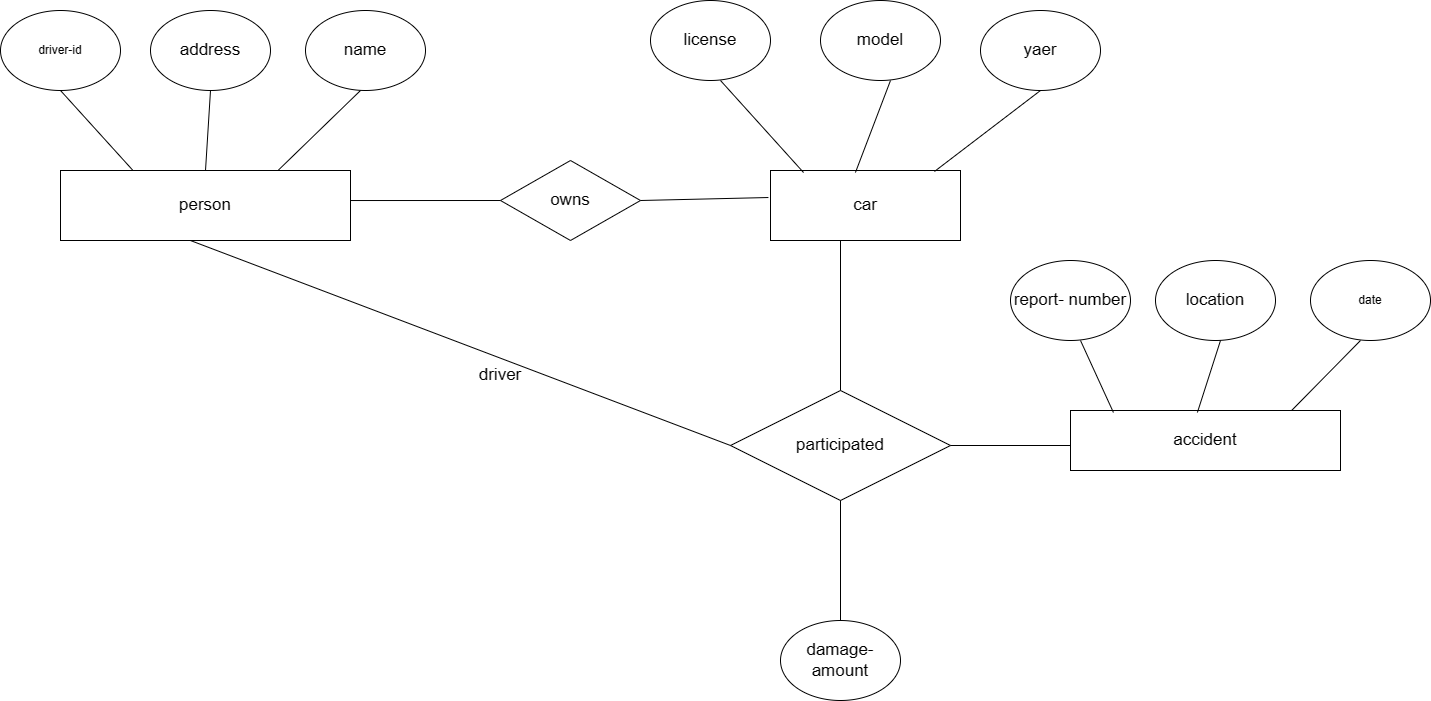

The diagram above was exported from draw.io. Its source (the exported page's mxGraphModel, read from the mxfile embedded in the PNG):
<mxGraphModel dx="880" dy="484" grid="1" gridSize="10" guides="1" tooltips="1" connect="1" arrows="1" fold="1" page="1" pageScale="1" pageWidth="850" pageHeight="1100" math="0" shadow="0" extFonts="Permanent Marker^https://fonts.googleapis.com/css?family=Permanent+Marker">
  <root>
    <mxCell id="0" />
    <mxCell id="1" parent="0" />
    <mxCell id="s83f1HgTqZeUwqKDRxqZ-1" value="person" style="rounded=0;whiteSpace=wrap;html=1;strokeWidth=1;fontSize=17;" parent="1" vertex="1">
      <mxGeometry x="100" y="210" width="290" height="70" as="geometry" />
    </mxCell>
    <mxCell id="s83f1HgTqZeUwqKDRxqZ-2" value="driver-id" style="ellipse;whiteSpace=wrap;html=1;" parent="1" vertex="1">
      <mxGeometry x="40" y="50" width="120" height="80" as="geometry" />
    </mxCell>
    <mxCell id="s83f1HgTqZeUwqKDRxqZ-3" value="address" style="ellipse;whiteSpace=wrap;html=1;strokeWidth=1;fontSize=17;" parent="1" vertex="1">
      <mxGeometry x="190" y="50" width="120" height="80" as="geometry" />
    </mxCell>
    <mxCell id="s83f1HgTqZeUwqKDRxqZ-4" value="name" style="ellipse;whiteSpace=wrap;html=1;strokeWidth=1;fontSize=17;" parent="1" vertex="1">
      <mxGeometry x="345" y="50" width="120" height="80" as="geometry" />
    </mxCell>
    <mxCell id="s83f1HgTqZeUwqKDRxqZ-5" value="owns" style="rhombus;whiteSpace=wrap;html=1;strokeWidth=1;fontSize=17;" parent="1" vertex="1">
      <mxGeometry x="540" y="200" width="140" height="80" as="geometry" />
    </mxCell>
    <mxCell id="s83f1HgTqZeUwqKDRxqZ-6" value="car" style="rounded=0;whiteSpace=wrap;html=1;strokeWidth=1;fontSize=17;" parent="1" vertex="1">
      <mxGeometry x="810" y="210" width="190" height="70" as="geometry" />
    </mxCell>
    <mxCell id="s83f1HgTqZeUwqKDRxqZ-7" value="license" style="ellipse;whiteSpace=wrap;html=1;strokeWidth=1;fontSize=17;" parent="1" vertex="1">
      <mxGeometry x="690" y="40" width="120" height="80" as="geometry" />
    </mxCell>
    <mxCell id="s83f1HgTqZeUwqKDRxqZ-8" value="model" style="ellipse;whiteSpace=wrap;html=1;strokeWidth=1;fontSize=17;" parent="1" vertex="1">
      <mxGeometry x="860" y="40" width="120" height="80" as="geometry" />
    </mxCell>
    <mxCell id="s83f1HgTqZeUwqKDRxqZ-9" value="yaer" style="ellipse;whiteSpace=wrap;html=1;strokeWidth=1;fontSize=17;" parent="1" vertex="1">
      <mxGeometry x="1020" y="50" width="120" height="80" as="geometry" />
    </mxCell>
    <mxCell id="s83f1HgTqZeUwqKDRxqZ-10" value="participated" style="rhombus;whiteSpace=wrap;html=1;strokeWidth=1;fontSize=17;" parent="1" vertex="1">
      <mxGeometry x="770" y="430" width="220" height="110" as="geometry" />
    </mxCell>
    <mxCell id="s83f1HgTqZeUwqKDRxqZ-11" value="damage-amount" style="ellipse;whiteSpace=wrap;html=1;strokeWidth=1;fontSize=17;" parent="1" vertex="1">
      <mxGeometry x="820" y="660" width="120" height="80" as="geometry" />
    </mxCell>
    <mxCell id="s83f1HgTqZeUwqKDRxqZ-12" value="accident" style="rounded=0;whiteSpace=wrap;html=1;strokeWidth=1;fontSize=17;" parent="1" vertex="1">
      <mxGeometry x="1110" y="450" width="270" height="60" as="geometry" />
    </mxCell>
    <mxCell id="s83f1HgTqZeUwqKDRxqZ-13" value="report- number" style="ellipse;whiteSpace=wrap;html=1;strokeWidth=1;fontSize=17;" parent="1" vertex="1">
      <mxGeometry x="1050" y="300" width="120" height="80" as="geometry" />
    </mxCell>
    <mxCell id="s83f1HgTqZeUwqKDRxqZ-14" value="location" style="ellipse;whiteSpace=wrap;html=1;strokeWidth=1;fontSize=17;" parent="1" vertex="1">
      <mxGeometry x="1195" y="300" width="120" height="80" as="geometry" />
    </mxCell>
    <mxCell id="s83f1HgTqZeUwqKDRxqZ-15" value="date" style="ellipse;whiteSpace=wrap;html=1;strokeWidth=1;" parent="1" vertex="1">
      <mxGeometry x="1350" y="300" width="120" height="80" as="geometry" />
    </mxCell>
    <mxCell id="s83f1HgTqZeUwqKDRxqZ-16" value="" style="endArrow=none;html=1;rounded=0;exitX=0.5;exitY=0;exitDx=0;exitDy=0;strokeWidth=1;fontSize=17;" parent="1" source="s83f1HgTqZeUwqKDRxqZ-1" edge="1">
      <mxGeometry width="50" height="50" relative="1" as="geometry">
        <mxPoint x="200" y="180" as="sourcePoint" />
        <mxPoint x="250" y="130" as="targetPoint" />
      </mxGeometry>
    </mxCell>
    <mxCell id="s83f1HgTqZeUwqKDRxqZ-17" value="" style="endArrow=none;html=1;rounded=0;exitX=0.25;exitY=0;exitDx=0;exitDy=0;strokeWidth=1;fontSize=17;" parent="1" source="s83f1HgTqZeUwqKDRxqZ-1" edge="1">
      <mxGeometry width="50" height="50" relative="1" as="geometry">
        <mxPoint x="50" y="180" as="sourcePoint" />
        <mxPoint x="100" y="130" as="targetPoint" />
      </mxGeometry>
    </mxCell>
    <mxCell id="s83f1HgTqZeUwqKDRxqZ-18" value="" style="endArrow=none;html=1;rounded=0;exitX=0.75;exitY=0;exitDx=0;exitDy=0;strokeWidth=1;fontSize=17;" parent="1" source="s83f1HgTqZeUwqKDRxqZ-1" edge="1">
      <mxGeometry width="50" height="50" relative="1" as="geometry">
        <mxPoint x="350" y="180" as="sourcePoint" />
        <mxPoint x="400" y="130" as="targetPoint" />
      </mxGeometry>
    </mxCell>
    <mxCell id="s83f1HgTqZeUwqKDRxqZ-19" value="" style="endArrow=none;html=1;rounded=0;entryX=1;entryY=0.429;entryDx=0;entryDy=0;entryPerimeter=0;strokeWidth=1;fontSize=17;" parent="1" source="s83f1HgTqZeUwqKDRxqZ-5" target="s83f1HgTqZeUwqKDRxqZ-1" edge="1">
      <mxGeometry width="50" height="50" relative="1" as="geometry">
        <mxPoint x="469.28932188134524" y="290" as="sourcePoint" />
        <mxPoint x="469.28932188134524" y="240" as="targetPoint" />
      </mxGeometry>
    </mxCell>
    <mxCell id="s83f1HgTqZeUwqKDRxqZ-20" value="" style="endArrow=none;html=1;rounded=0;entryX=-0.011;entryY=0.386;entryDx=0;entryDy=0;entryPerimeter=0;strokeWidth=1;fontSize=17;" parent="1" target="s83f1HgTqZeUwqKDRxqZ-6" edge="1">
      <mxGeometry width="50" height="50" relative="1" as="geometry">
        <mxPoint x="680" y="240" as="sourcePoint" />
        <mxPoint x="730" y="190" as="targetPoint" />
      </mxGeometry>
    </mxCell>
    <mxCell id="s83f1HgTqZeUwqKDRxqZ-21" value="" style="endArrow=none;html=1;rounded=0;exitX=0.174;exitY=0.029;exitDx=0;exitDy=0;exitPerimeter=0;strokeWidth=1;fontSize=17;" parent="1" source="s83f1HgTqZeUwqKDRxqZ-6" edge="1">
      <mxGeometry width="50" height="50" relative="1" as="geometry">
        <mxPoint x="710" y="170" as="sourcePoint" />
        <mxPoint x="760" y="120" as="targetPoint" />
      </mxGeometry>
    </mxCell>
    <mxCell id="s83f1HgTqZeUwqKDRxqZ-22" value="" style="endArrow=none;html=1;rounded=0;exitX=0.447;exitY=0.029;exitDx=0;exitDy=0;exitPerimeter=0;strokeWidth=1;fontSize=17;" parent="1" source="s83f1HgTqZeUwqKDRxqZ-6" edge="1">
      <mxGeometry width="50" height="50" relative="1" as="geometry">
        <mxPoint x="880" y="170" as="sourcePoint" />
        <mxPoint x="930" y="120" as="targetPoint" />
      </mxGeometry>
    </mxCell>
    <mxCell id="s83f1HgTqZeUwqKDRxqZ-23" value="" style="endArrow=none;html=1;rounded=0;exitX=0.863;exitY=0.014;exitDx=0;exitDy=0;exitPerimeter=0;strokeWidth=1;fontSize=17;" parent="1" source="s83f1HgTqZeUwqKDRxqZ-6" edge="1">
      <mxGeometry width="50" height="50" relative="1" as="geometry">
        <mxPoint x="1030" y="180" as="sourcePoint" />
        <mxPoint x="1080" y="130" as="targetPoint" />
      </mxGeometry>
    </mxCell>
    <mxCell id="s83f1HgTqZeUwqKDRxqZ-24" value="" style="endArrow=none;html=1;rounded=0;exitX=0.5;exitY=0;exitDx=0;exitDy=0;strokeWidth=1;fontSize=17;" parent="1" source="s83f1HgTqZeUwqKDRxqZ-10" edge="1">
      <mxGeometry width="50" height="50" relative="1" as="geometry">
        <mxPoint x="850" y="330" as="sourcePoint" />
        <mxPoint x="880" y="280" as="targetPoint" />
      </mxGeometry>
    </mxCell>
    <mxCell id="s83f1HgTqZeUwqKDRxqZ-25" value="" style="endArrow=none;html=1;rounded=0;entryX=0.5;entryY=1;entryDx=0;entryDy=0;exitX=0.5;exitY=0;exitDx=0;exitDy=0;strokeWidth=1;fontSize=17;" parent="1" source="s83f1HgTqZeUwqKDRxqZ-11" target="s83f1HgTqZeUwqKDRxqZ-10" edge="1">
      <mxGeometry width="50" height="50" relative="1" as="geometry">
        <mxPoint x="880" y="654" as="sourcePoint" />
        <mxPoint x="720" y="400" as="targetPoint" />
      </mxGeometry>
    </mxCell>
    <mxCell id="s83f1HgTqZeUwqKDRxqZ-26" value="" style="endArrow=none;html=1;rounded=0;exitX=1;exitY=0.5;exitDx=0;exitDy=0;strokeWidth=1;fontSize=17;" parent="1" source="s83f1HgTqZeUwqKDRxqZ-10" edge="1">
      <mxGeometry width="50" height="50" relative="1" as="geometry">
        <mxPoint x="1010" y="510" as="sourcePoint" />
        <mxPoint x="1110" y="485" as="targetPoint" />
      </mxGeometry>
    </mxCell>
    <mxCell id="s83f1HgTqZeUwqKDRxqZ-27" value="" style="endArrow=none;html=1;rounded=0;exitX=0.159;exitY=0.033;exitDx=0;exitDy=0;exitPerimeter=0;strokeWidth=1;fontSize=17;" parent="1" source="s83f1HgTqZeUwqKDRxqZ-12" edge="1">
      <mxGeometry width="50" height="50" relative="1" as="geometry">
        <mxPoint x="1070" y="430" as="sourcePoint" />
        <mxPoint x="1120" y="380" as="targetPoint" />
      </mxGeometry>
    </mxCell>
    <mxCell id="s83f1HgTqZeUwqKDRxqZ-28" value="" style="endArrow=none;html=1;rounded=0;exitX=0.47;exitY=0.033;exitDx=0;exitDy=0;exitPerimeter=0;strokeWidth=1;fontSize=17;" parent="1" source="s83f1HgTqZeUwqKDRxqZ-12" edge="1">
      <mxGeometry width="50" height="50" relative="1" as="geometry">
        <mxPoint x="1210" y="430" as="sourcePoint" />
        <mxPoint x="1260" y="380" as="targetPoint" />
      </mxGeometry>
    </mxCell>
    <mxCell id="s83f1HgTqZeUwqKDRxqZ-29" value="" style="endArrow=none;html=1;rounded=0;exitX=0.819;exitY=0;exitDx=0;exitDy=0;exitPerimeter=0;strokeWidth=1;" parent="1" source="s83f1HgTqZeUwqKDRxqZ-12" edge="1">
      <mxGeometry width="50" height="50" relative="1" as="geometry">
        <mxPoint x="1350" y="430" as="sourcePoint" />
        <mxPoint x="1400" y="380" as="targetPoint" />
      </mxGeometry>
    </mxCell>
    <mxCell id="s83f1HgTqZeUwqKDRxqZ-30" value="" style="endArrow=none;html=1;rounded=0;entryX=0;entryY=0.5;entryDx=0;entryDy=0;exitX=0.448;exitY=1;exitDx=0;exitDy=0;exitPerimeter=0;strokeWidth=1;fontSize=17;" parent="1" source="s83f1HgTqZeUwqKDRxqZ-1" target="s83f1HgTqZeUwqKDRxqZ-10" edge="1">
      <mxGeometry width="50" height="50" relative="1" as="geometry">
        <mxPoint x="540" y="360" as="sourcePoint" />
        <mxPoint x="590" y="310" as="targetPoint" />
      </mxGeometry>
    </mxCell>
    <mxCell id="s83f1HgTqZeUwqKDRxqZ-31" value="driver" style="text;strokeColor=none;align=center;fillColor=none;html=1;verticalAlign=middle;whiteSpace=wrap;rounded=0;strokeWidth=1;fontSize=17;" parent="1" vertex="1">
      <mxGeometry x="510" y="400" width="60" height="30" as="geometry" />
    </mxCell>
  </root>
</mxGraphModel>